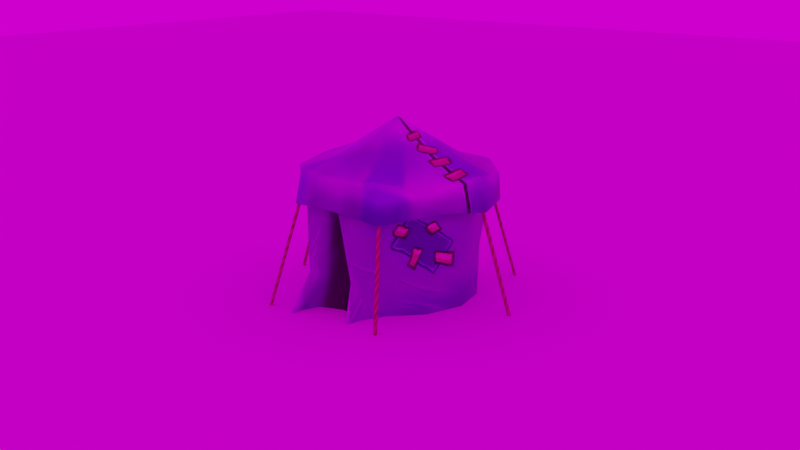 # Source: tent.blend  (saved by Blender 2.92.15; exported with 4.5.12 LTS)
import bpy
from mathutils import Matrix  # noqa: F401  (used for matrix-valued properties, if any)

bpy.ops.wm.read_factory_settings(use_empty=True)
scene = bpy.context.scene
scene.name = 'Scene'

# ---- collections
col_collection = bpy.data.collections.new('Collection'); scene.collection.children.link(col_collection)
col_tent = bpy.data.collections.new('Tent'); col_collection.children.link(col_tent)

# ---- images (referenced by path relative to the original .blend; pixels are not part of the script)
import os
ASSET_DIR = os.environ.get("B2B_ASSET_DIR", "")  # directory of the original .blend (textures are referenced by path, not embedded)
HERE = os.path.dirname(os.path.abspath(__file__))  # packed textures are extracted next to this script under _unpacked/

def load_image(name, relpath, width, height, colorspace="sRGB"):
    """Load a texture the original file referenced (path relative to the .blend, or extracted next to this script)."""
    p = next((c for c in (os.path.join(HERE, relpath), os.path.join(ASSET_DIR, relpath)) if relpath and os.path.exists(c)), "")
    if p:
        img = bpy.data.images.load(p, check_existing=True)
        img.name = name
    else:  # same state as the original file: an image datablock whose file is absent (Cycles renders it pink)
        img = bpy.data.images.new(name, width, height)
        img.source = "FILE"
        img.filepath = "//" + (relpath or name)
    img.colorspace_settings.name = colorspace
    return img
img_tent_texture = load_image('tent_texture', '_unpacked/tent_texture.cebc9ca9.png', 1024, 1024, 'sRGB')
img_hdr_grey_jpg = load_image('hdr_grey.jpg', 'hdr_grey.jpg', 1024, 1024, 'sRGB')

# ---- materials (node trees are filled in below, after node groups)
mat_tent = bpy.data.materials.new('Tent')
mat_tent.alpha_threshold = 0.0
mat_tent.use_transparent_shadow = False
mat_tent.line_color = (0.0, 0.0, 0.0, 1.0)

# ---- material node trees
mat_tent.use_nodes = True; mat_tent.node_tree.nodes.clear()
_N = mat_tent.node_tree.nodes; _L = mat_tent.node_tree.links
n0 = _N.new('ShaderNodeTexImage'); n0.name = 'Image Texture'; n0.location = (-276, 212)
n0.image = img_tent_texture
n1 = _N.new('ShaderNodeOutputMaterial'); n1.name = 'Material Output'; n1.location = (531, 169)
n2 = _N.new('ShaderNodeBsdfPrincipled'); n2.name = 'Principled BSDF'; n2.location = (160, 71)
n2.distribution = 'GGX'
n2.subsurface_method = 'BURLEY'
n2.inputs[2].default_value = 0.4
n2.inputs[3].default_value = 1.45
n2.inputs[27].default_value = (0.0, 0.0, 0.0, 1.0)
n2.inputs[28].default_value = 1.0
n3 = _N.new('ShaderNodeEmission'); n3.name = 'Emission'; n3.location = (173, 227)
_L.new(n0.outputs[0], n2.inputs[0])
_L.new(n0.outputs[0], n3.inputs[0])
_L.new(n2.outputs[0], n1.inputs[0])
n1.is_active_output = True

# ---- world
world_world = bpy.data.worlds.new('World'); scene.world = world_world
world_world.use_nodes = True; world_world.node_tree.nodes.clear()
_N = world_world.node_tree.nodes; _L = world_world.node_tree.links
n0 = _N.new('ShaderNodeOutputWorld'); n0.name = 'World Output'; n0.location = (315, 216)
n1 = _N.new('ShaderNodeBackground'); n1.name = 'Background'; n1.location = (25, 216)
n2 = _N.new('ShaderNodeTexEnvironment'); n2.name = 'Environment Texture'; n2.location = (-370, 177)
n2.image = img_hdr_grey_jpg
_L.new(n1.outputs[0], n0.inputs[0])
_L.new(n2.outputs[0], n1.inputs[0])
n0.is_active_output = True
world_world.color = (0.05088, 0.05088, 0.05088)
world_world.use_sun_shadow = False
world_world.sun_shadow_jitter_overblur = 0.0

# ---- cameras
cam_camera = bpy.data.cameras.new('Camera')

# ---- meshes
me_plane = bpy.data.meshes.new('Plane')
me_plane.from_pydata([(-15.0, -15.0, 0.0), (15.0, -15.0, 0.0), (-15.0, 15.0, 0.0), (15.0, 15.0, 0.0)], [], [(0, 1, 3, 2)])
_uv = me_plane.uv_layers.new(name='UVMap')
_uv.uv.foreach_set('vector', [0.0, 0.0, 1.0, 0.0, 1.0, 1.0, 0.0, 1.0])
me_plane.use_remesh_fix_poles = True
me_plane.use_remesh_preserve_attributes = False
me_plane.use_mirror_vertex_groups = False
me_plane.update()
me_cylinder_001 = bpy.data.meshes.new('Cylinder.001')
me_cylinder_001.from_pydata([(0.5144, 0.977, 0.1192), (0.9691, 0.5819, 0.197), (0.9983, 0.05997, 0.2406), (0.8492, -0.4288, 0.2014), (0.5204, -0.879, 0.1852), (1.0, 1.724, -0.681), (1.692, 0.8755, -0.6292), (1.97, 0.05013, -0.6707), (1.677, -0.8732, -0.5718), (1.013, -1.723, -0.7244), (0.9079, 1.631, -0.09616), (1.623, 0.9312, -0.1626), (1.868, 0.07955, -0.09246), (1.638, -0.9503, -0.1663), (0.8987, -1.59, -0.03088), (0.03152, 1.102, 0.104), (-0.4365, 0.843, 0.1071), (-1.006, 0.5534, 0.1819), (-1.063, 0.03028, 0.2126), (-0.9566, -0.513, 0.1434), (-0.5879, -0.9066, 0.1605), (-0.0608, -1.007, 0.3136), (-0.9245, 1.74, -0.7255), (0.001879, 1.943, -0.5495), (-1.619, 0.8349, -0.7133), (-1.922, 0.002229, -0.5972), (-1.63, -0.8498, -0.5203), (-0.9987, -1.657, -0.6542), (-0.005733, -1.917, -0.5508), (0.0, 2.78e-07, 0.8256), (-0.8801, 1.634, -0.1022), (0.0, 1.854, -0.1311), (-1.525, 0.8715, -0.1906), (-1.876, 0.07106, -0.07728), (-1.605, -0.9261, -0.1306), (-0.9084, -1.581, -0.0184), (-0.0007222, -1.853, -0.1288)], [], [(10, 5, 23, 31), (14, 9, 8, 13), (11, 6, 5, 10), (36, 28, 9, 14), (12, 7, 6, 11), (13, 8, 7, 12), (0, 29, 1), (1, 29, 2), (2, 29, 3), (3, 29, 4), (4, 29, 21), (15, 29, 0), (0, 10, 31, 15), (1, 11, 10, 0), (2, 12, 11, 1), (3, 13, 12, 2), (4, 14, 13, 3), (21, 36, 14, 4), (30, 31, 23, 22), (35, 34, 26, 27), (32, 30, 22, 24), (36, 35, 27, 28), (33, 32, 24, 25), (34, 33, 25, 26), (16, 17, 29), (17, 18, 29), (18, 19, 29), (19, 20, 29), (20, 21, 29), (15, 16, 29), (16, 15, 31, 30), (17, 16, 30, 32), (18, 17, 32, 33), (19, 18, 33, 34), (20, 19, 34, 35), (21, 20, 35, 36)])
me_cylinder_001.polygons.foreach_set('use_smooth', [True] * 36)
_uv = me_cylinder_001.uv_layers.new(name='UVMap')
_uv.uv.foreach_set('vector', [0.6265, 0.3078, 0.574, 0.3106, 0.5961, 0.3786, 0.633, 0.3714, 0.5581, 0.3125, 0.4962, 0.3246, 0.525, 0.3645, 0.5586, 0.3643, 0.6177, 0.2128, 0.5769, 0.2042, 0.574, 0.3106, 0.6265, 0.3078, 0.5441, 0.2344, 0.5066, 0.2342, 0.4962, 0.3246, 0.5581, 0.3125, 0.6279, 0.128, 0.5768, 0.12, 0.5769, 0.2042, 0.6177, 0.2128, 0.633, 0.05128, 0.5968, 0.05556, 0.5768, 0.12, 0.6279, 0.128, 0.1909, 0.1259, 0.2094, 0.235, 0.2476, 0.1236, 0.2476, 0.1236, 0.2094, 0.235, 0.2843, 0.159, 0.2843, 0.159, 0.2094, 0.235, 0.3079, 0.2036, 0.3079, 0.2036, 0.2094, 0.235, 0.3161, 0.2578, 0.3161, 0.2578, 0.2094, 0.235, 0.2826, 0.3073, 0.1496, 0.1498, 0.2094, 0.235, 0.1909, 0.1259, 0.1909, 0.1259, 0.1774, 0.05128, 0.1005, 0.09692, 0.1496, 0.1498, 0.2476, 0.1236, 0.2752, 0.05198, 0.1774, 0.05128, 0.1909, 0.1259, 0.2843, 0.159, 0.3486, 0.09628, 0.2752, 0.05198, 0.2476, 0.1236, 0.3079, 0.2036, 0.4039, 0.1846, 0.3486, 0.09628, 0.2843, 0.159, 0.3161, 0.2578, 0.3941, 0.2811, 0.4039, 0.1846, 0.3079, 0.2036, 0.2826, 0.3073, 0.3519, 0.3602, 0.3941, 0.2811, 0.3161, 0.2578, 0.4754, 0.1217, 0.4807, 0.05901, 0.4439, 0.05128, 0.4201, 0.1148, 0.5574, 0.1415, 0.5586, 0.05716, 0.5263, 0.05128, 0.5012, 0.1328, 0.4655, 0.2187, 0.4754, 0.1217, 0.4201, 0.1148, 0.4193, 0.2264, 0.5441, 0.2344, 0.5574, 0.1415, 0.5012, 0.1328, 0.5066, 0.2342, 0.4765, 0.3042, 0.4655, 0.2187, 0.4193, 0.2264, 0.4313, 0.3123, 0.4807, 0.3754, 0.4765, 0.3042, 0.4313, 0.3123, 0.4461, 0.3702, 0.1349, 0.2, 0.1141, 0.2597, 0.2094, 0.235, 0.1141, 0.2597, 0.1451, 0.301, 0.2094, 0.235, 0.1451, 0.301, 0.1905, 0.3319, 0.2094, 0.235, 0.1905, 0.3319, 0.2423, 0.3349, 0.2094, 0.235, 0.2423, 0.3349, 0.2826, 0.3073, 0.2094, 0.235, 0.1496, 0.1498, 0.1349, 0.2, 0.2094, 0.235, 0.1349, 0.2, 0.1496, 0.1498, 0.1005, 0.09692, 0.05446, 0.1725, 0.1141, 0.2597, 0.1349, 0.2, 0.05446, 0.1725, 0.06342, 0.2699, 0.1451, 0.301, 0.1141, 0.2597, 0.06342, 0.2699, 0.09166, 0.3514, 0.1905, 0.3319, 0.1451, 0.301, 0.09166, 0.3514, 0.1789, 0.4034, 0.2423, 0.3349, 0.1905, 0.3319, 0.1789, 0.4034, 0.2692, 0.4034, 0.2826, 0.3073, 0.2423, 0.3349, 0.2692, 0.4034, 0.3519, 0.3602])
me_cylinder_001.materials.append(mat_tent)
me_cylinder_001.use_remesh_fix_poles = True
me_cylinder_001.use_remesh_preserve_attributes = False
me_cylinder_001.use_mirror_vertex_groups = False
me_cylinder_001.update()
me_cube_001 = bpy.data.meshes.new('Cube.001')
me_cube_001.from_pydata([(24.67, -48.42, -3.273), (24.67, -48.42, -1.273), (24.67, -46.42, -3.273), (24.67, -46.42, -1.273), (26.67, -48.42, -3.273), (26.67, -48.42, -1.273), (26.67, -46.42, -3.273), (26.67, -46.42, -1.273)], [], [(0, 1, 3, 2), (2, 3, 7, 6), (6, 7, 5, 4), (4, 5, 1, 0)])
me_cube_001.polygons.foreach_set('use_smooth', [True] * 4)
_uv = me_cube_001.uv_layers.new(name='UVMap')
_uv.uv.foreach_set('vector', [0.6768, 0.06529, 0.6768, 0.358, 0.6591, 0.358, 0.6591, 0.06529, 0.73, 0.06529, 0.73, 0.358, 0.7123, 0.358, 0.7123, 0.06529, 0.7123, 0.06529, 0.7123, 0.358, 0.6945, 0.358, 0.6945, 0.06529, 0.6945, 0.06529, 0.6945, 0.358, 0.6768, 0.358, 0.6768, 0.06529])
me_cube_001.materials.append(mat_tent)
me_cube_001.use_remesh_fix_poles = True
me_cube_001.use_remesh_preserve_attributes = False
me_cube_001.use_mirror_vertex_groups = False
me_cube_001.update()
me_cylinder = bpy.data.meshes.new('Cylinder')
me_cylinder.from_pydata([(0.75, 1.299, -1.003), (0.8717, 1.51, 1.262), (1.299, 0.75, -1.003), (1.51, 0.8717, 1.262), (1.5, -5.96e-08, -1.003), (1.743, -4.075e-08, 1.262), (1.299, -0.75, -1.003), (1.51, -0.8717, 1.262), (0.7973, -1.299, -1.003), (0.8688, -1.511, 1.262), (0.5746, -2.03, -1.003), (0.1983, -1.796, 0.7511), (0.4055, -1.761, -0.3438), (0.8103, 1.274, -0.006522), (1.35, 0.7344, -0.006522), (1.547, -0.00242, -0.006522), (1.35, -0.7393, -0.006522), (0.8345, -1.279, -0.006522), (0.3767, -1.566, -1.003), (0.2746, -1.297, -0.3311), (0.5194, -2.028, -1.003), (0.6128, -1.737, -1.003), (0.494, -1.822, -1.003), (0.0, 1.5, -1.003), (0.0, 1.743, 1.262), (-0.75, 1.299, -1.003), (-0.8717, 1.51, 1.262), (-1.299, 0.75, -1.003), (-1.51, 0.8717, 1.262), (-1.5, -5.96e-08, -1.003), (-1.743, -4.075e-08, 1.262), (-1.299, -0.75, -1.003), (-1.51, -0.8717, 1.262), (-0.8145, -1.322, -1.003), (-0.8688, -1.511, 1.262), (-0.611, -2.225, -1.003), (0.0, -1.743, 1.262), (-0.1983, -1.796, 0.7511), (-0.4899, -1.795, -0.3396), (0.0, 1.471, -0.006522), (-0.8103, 1.274, -0.006522), (-1.35, 0.7344, -0.006522), (-1.547, -0.00242, -0.006522), (-1.35, -0.7393, -0.006522), (-0.8463, -1.279, -0.006522), (-0.01499, -1.518, -1.003), (-0.4321, -1.661, -1.003), (0.0, -1.265, 0.8027), (-0.01607, -1.229, -0.2962), (-0.314, -1.297, -0.3311), (-0.556, -2.222, -1.003), (-0.7404, -1.885, -1.003), (-0.5765, -1.993, -1.003), (0.4377, -1.765, -0.33), (-0.527, -1.812, -0.3293)], [], [(39, 24, 1, 13), (13, 1, 3, 14), (14, 3, 5, 15), (15, 5, 7, 16), (16, 7, 9, 17), (17, 9, 53), (11, 9, 36), (12, 53, 11), (21, 53, 10), (6, 16, 17, 8), (4, 15, 16, 6), (2, 14, 15, 4), (0, 13, 14, 2), (23, 39, 13, 0), (18, 19, 48, 45), (19, 47, 48), (11, 36, 47), (12, 11, 47, 19), (20, 12, 22), (10, 53, 12, 20), (22, 12, 19, 18), (39, 40, 26, 24), (40, 41, 28, 26), (41, 42, 30, 28), (42, 43, 32, 30), (43, 44, 34, 32), (44, 54, 34), (37, 36, 34), (38, 37, 54), (31, 33, 44, 43), (29, 31, 43, 42), (27, 29, 42, 41), (25, 27, 41, 40), (23, 25, 40, 39), (46, 45, 48, 49), (49, 48, 47), (37, 47, 36), (38, 49, 47, 37), (50, 52, 38), (52, 46, 49, 38), (8, 53, 21), (11, 53, 9), (33, 54, 44), (51, 54, 33), (54, 37, 34), (53, 8, 17), (38, 54, 35, 50), (35, 54, 51)])
me_cylinder.polygons.foreach_set('use_smooth', [True] * 48)
_uv = me_cylinder.uv_layers.new(name='UVMap')
_uv.uv.foreach_set('vector', [0.3333, 0.7929, 0.4526, 0.7864, 0.4526, 0.8699, 0.3335, 0.87, 0.3335, 0.87, 0.4526, 0.8699, 0.4484, 0.9422, 0.33, 0.9312, 0.6043, 0.926, 0.4864, 0.9422, 0.4834, 0.8719, 0.6018, 0.8666, 0.6018, 0.8666, 0.4834, 0.8719, 0.4834, 0.7885, 0.6018, 0.7961, 0.6018, 0.7961, 0.4834, 0.7885, 0.4864, 0.7141, 0.6042, 0.734, 0.6042, 0.734, 0.4864, 0.7141, 0.6358, 0.6801, 0.09039, 0.5187, 0.03582, 0.4706, 0.1068, 0.4706, 0.07839, 0.6197, 0.07536, 0.6185, 0.09039, 0.5187, 0.6968, 0.6876, 0.6358, 0.6801, 0.6965, 0.6607, 0.694, 0.794, 0.6018, 0.7961, 0.6042, 0.734, 0.6964, 0.7315, 0.694, 0.8658, 0.6018, 0.8666, 0.6018, 0.7961, 0.694, 0.794, 0.6967, 0.9263, 0.6043, 0.926, 0.6018, 0.8666, 0.694, 0.8658, 0.2418, 0.8641, 0.3335, 0.87, 0.33, 0.9312, 0.2383, 0.9263, 0.2418, 0.7922, 0.3333, 0.7929, 0.3335, 0.87, 0.2418, 0.8641, 0.7483, 0.6057, 0.7487, 0.5399, 0.7747, 0.5303, 0.7833, 0.5976, 0.7487, 0.5399, 0.7483, 0.4327, 0.7747, 0.5303, 0.04728, 0.7763, 0.04514, 0.727, 0.09263, 0.7643, 0.06246, 0.8782, 0.04728, 0.7763, 0.09263, 0.7643, 0.1029, 0.8711, 0.04514, 0.9422, 0.06246, 0.8782, 0.06357, 0.9399, 0.05966, 0.6832, 0.07536, 0.6185, 0.07839, 0.6197, 0.06462, 0.683, 0.06357, 0.9399, 0.06246, 0.8782, 0.1029, 0.8711, 0.08527, 0.9362, 0.3333, 0.7929, 0.3296, 0.7252, 0.4484, 0.714, 0.4526, 0.7864, 0.3295, 0.6642, 0.3339, 0.6078, 0.4526, 0.6165, 0.4474, 0.6832, 0.3339, 0.6078, 0.3339, 0.5377, 0.4526, 0.5337, 0.4526, 0.6165, 0.3339, 0.5377, 0.3295, 0.4727, 0.4474, 0.4567, 0.4526, 0.5337, 0.1967, 0.8471, 0.1377, 0.8501, 0.1337, 0.735, 0.2074, 0.7316, 0.5602, 0.5146, 0.5269, 0.5599, 0.5068, 0.4089, 0.6299, 0.464, 0.6136, 0.416, 0.6968, 0.416, 0.656, 0.5652, 0.6299, 0.464, 0.6589, 0.5644, 0.1918, 0.9389, 0.1337, 0.9422, 0.1377, 0.8501, 0.1967, 0.8471, 0.2419, 0.54, 0.2374, 0.4738, 0.3295, 0.4727, 0.3339, 0.5377, 0.2419, 0.6113, 0.2419, 0.54, 0.3339, 0.5377, 0.3339, 0.6078, 0.2374, 0.6687, 0.2419, 0.6113, 0.3339, 0.6078, 0.3295, 0.6642, 0.2418, 0.7922, 0.2383, 0.7299, 0.3296, 0.7252, 0.3333, 0.7929, 0.8161, 0.5917, 0.7833, 0.5976, 0.7747, 0.5303, 0.7997, 0.5287, 0.7997, 0.5287, 0.7747, 0.5303, 0.7483, 0.4327, 0.1405, 0.6339, 0.1898, 0.6525, 0.1376, 0.6832, 0.1597, 0.5328, 0.2066, 0.5466, 0.1898, 0.6525, 0.1405, 0.6339, 0.1376, 0.4638, 0.1567, 0.4684, 0.1597, 0.5328, 0.1567, 0.4684, 0.1888, 0.4774, 0.2066, 0.5466, 0.1597, 0.5328, 0.6964, 0.7315, 0.6358, 0.6801, 0.6968, 0.6876, 0.09039, 0.5187, 0.07536, 0.6185, 0.03582, 0.4706, 0.5828, 0.6038, 0.5269, 0.5599, 0.5602, 0.5146, 0.5346, 0.6197, 0.5269, 0.5599, 0.5828, 0.6038, 0.6589, 0.5644, 0.6299, 0.464, 0.6968, 0.416, 0.6358, 0.6801, 0.6964, 0.7315, 0.6042, 0.734, 0.656, 0.5652, 0.6589, 0.5644, 0.6555, 0.6299, 0.6507, 0.6298, 0.5068, 0.6299, 0.5269, 0.5599, 0.5346, 0.6197])
me_cylinder.materials.append(mat_tent)
me_cylinder.use_remesh_fix_poles = True
me_cylinder.use_remesh_preserve_attributes = False
me_cylinder.use_mirror_vertex_groups = False
me_cylinder.update()

# ---- objects
ob_plane = bpy.data.objects.new('Plane', me_plane)
ob_camera = bpy.data.objects.new('Camera', cam_camera)
ob_roof = bpy.data.objects.new('Roof', me_cylinder_001)
ob_rope1 = bpy.data.objects.new('Rope1', me_cube_001)
ob_rope2 = bpy.data.objects.new('Rope2', me_cube_001)
ob_rope3 = bpy.data.objects.new('Rope3', me_cube_001)
ob_rope4 = bpy.data.objects.new('Rope4', me_cube_001)
ob_rope5 = bpy.data.objects.new('Rope5', me_cube_001)
ob_rope6 = bpy.data.objects.new('Rope6', me_cube_001)
ob_walls = bpy.data.objects.new('Walls', me_cylinder)

# ---- transforms, parenting, visibility, modifiers, constraints
ob_plane.location = (0.0, 0.0, 0.0)
ob_plane.scale = (3.333, 3.333, 1.0)
ob_plane.lineart.crease_threshold = 0.0
ob_camera.location = (12.75, -15.34, 6.666)
ob_camera.rotation_euler = (1.306, -2.113e-06, 0.6912)
ob_camera.lineart.crease_threshold = 0.0
ob_roof.location = (-6.457e-08, -2.285e-07, 2.483)
ob_roof.lineart.crease_threshold = 0.0
ob_rope1.location = (0.0008962, 0.001192, 3.308)
ob_rope1.rotation_euler = (-0.2605, -0.1655, 0.02846)
ob_rope1.scale = (0.02491, 0.02496, 1.192)
ob_rope1.lineart.crease_threshold = 0.0
ob_rope2.location = (0.0008962, 0.001192, 3.308)
ob_rope2.rotation_euler = (-0.2605, -0.1655, 1.106)
ob_rope2.scale = (0.02491, 0.02496, 1.192)
ob_rope2.lineart.crease_threshold = 0.0
ob_rope3.location = (0.0008962, 0.006544, 3.308)
ob_rope3.rotation_euler = (-0.2605, -0.1655, 2.116)
ob_rope3.scale = (0.02491, 0.02496, 1.192)
ob_rope3.lineart.crease_threshold = 0.0
ob_rope4.location = (0.0008726, 0.00476, 3.308)
ob_rope4.rotation_euler = (-0.2605, -0.1655, 4.206)
ob_rope4.scale = (0.02491, 0.02496, 1.192)
ob_rope4.lineart.crease_threshold = 0.0
ob_rope5.location = (0.0009433, -0.0005918, 3.308)
ob_rope5.rotation_euler = (-0.2605, -0.1655, 5.271)
ob_rope5.scale = (0.02491, 0.02496, 1.192)
ob_rope5.lineart.crease_threshold = 0.0
ob_rope6.location = (0.0008726, 0.00476, 3.308)
ob_rope6.rotation_euler = (-0.2605, -0.1655, 3.156)
ob_rope6.scale = (0.02491, 0.02496, 1.192)
ob_rope6.lineart.crease_threshold = 0.0
ob_walls.location = (0.0, 0.0, 0.9994)
ob_walls.lineart.crease_threshold = 0.0

# ---- collection membership
col_collection.objects.link(ob_plane)
col_collection.objects.link(ob_camera)
col_tent.objects.link(ob_roof)
col_tent.objects.link(ob_rope1)
col_tent.objects.link(ob_rope2)
col_tent.objects.link(ob_rope3)
col_tent.objects.link(ob_rope4)
col_tent.objects.link(ob_rope5)
col_tent.objects.link(ob_rope6)
col_tent.objects.link(ob_walls)

# ---- scene / render settings (as saved in the file)
scene.camera = ob_camera
scene.frame_start = 1; scene.frame_end = 250; scene.frame_set(0)
scene.render.engine = 'BLENDER_EEVEE_NEXT'
scene.cycles.use_denoising = False
scene.cycles.samples = 128
scene.cycles.sampling_pattern = 'TABULATED_SOBOL'
scene.cycles.use_adaptive_sampling = False
scene.cycles.use_light_tree = False
scene.eevee.use_gtao = True
scene.eevee.gtao_distance = 1.0
scene.eevee.use_raytracing = True
scene.view_settings.look = 'High Contrast'
scene.view_settings.view_transform = 'Filmic'
bpy.context.view_layer.update()

